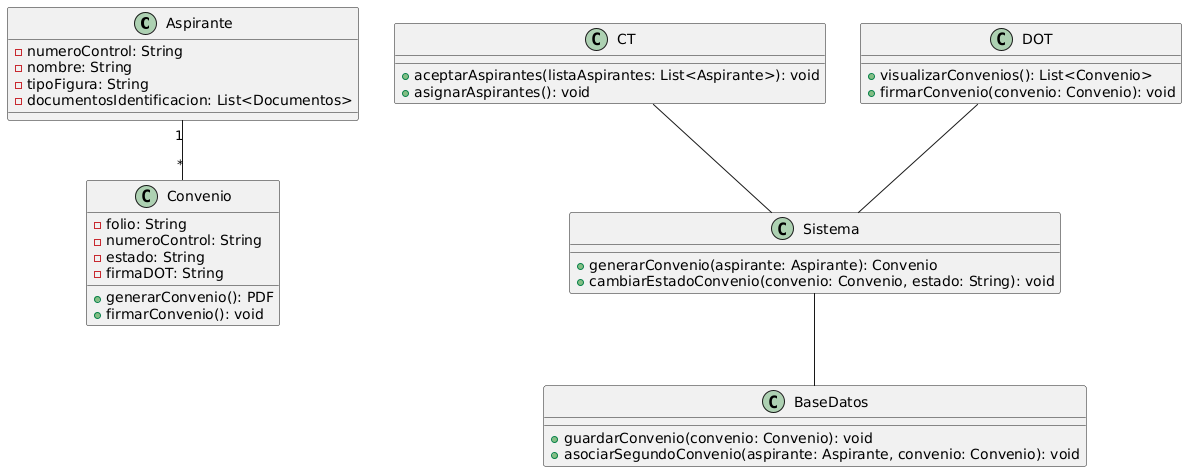

The diagram above was rendered by PlantUML. Its source (embedded in the PNG):
@startuml
class Aspirante {
    - numeroControl: String
    - nombre: String
    - tipoFigura: String
    - documentosIdentificacion: List<Documentos>
}

class Convenio {
    - folio: String
    - numeroControl: String
    - estado: String
    - firmaDOT: String
    + generarConvenio(): PDF
    + firmarConvenio(): void
}

class CT {
    + aceptarAspirantes(listaAspirantes: List<Aspirante>): void
    + asignarAspirantes(): void
}

class DOT {
    + visualizarConvenios(): List<Convenio>
    + firmarConvenio(convenio: Convenio): void
}

class Sistema {
    + generarConvenio(aspirante: Aspirante): Convenio
    + cambiarEstadoConvenio(convenio: Convenio, estado: String): void
}

class BaseDatos {
    + guardarConvenio(convenio: Convenio): void
    + asociarSegundoConvenio(aspirante: Aspirante, convenio: Convenio): void
}

Aspirante "1" -- "*" Convenio
CT -- Sistema
DOT -- Sistema
Sistema -- BaseDatos
@enduml